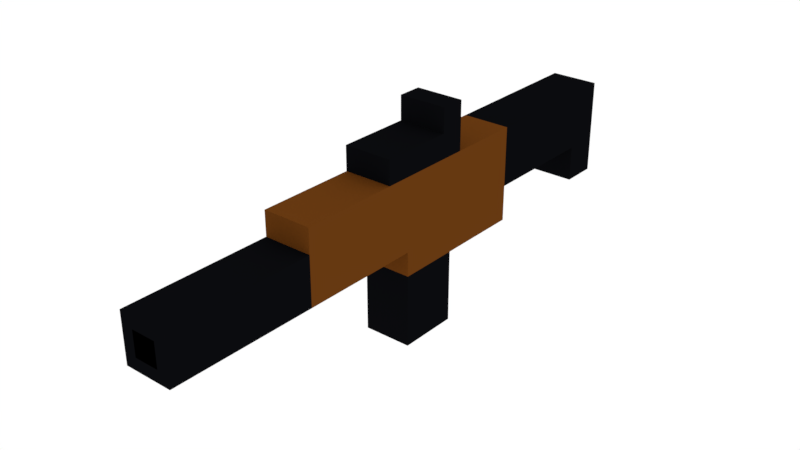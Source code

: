 # Source: WEAPON_STAGE3.blend  (saved by Blender 2.79.0; exported with 4.5.12 LTS)
import bpy
from mathutils import Matrix  # noqa: F401  (used for matrix-valued properties, if any)

bpy.ops.wm.read_factory_settings(use_empty=True)
scene = bpy.context.scene
scene.name = 'Scene'

# ---- collections
col_collection_1 = bpy.data.collections.new('Collection 1'); scene.collection.children.link(col_collection_1)

# ---- materials (node trees are filled in below, after node groups)
mat_black = bpy.data.materials.new('BLACK')
mat_black.alpha_threshold = 0.0
mat_black.roughness = 0.5
mat_black.line_color = (0.0, 0.0, 0.0, 1.0)
mat_dark_grey = bpy.data.materials.new('DARK_GREY')
mat_dark_grey.alpha_threshold = 0.0
mat_dark_grey.roughness = 0.5
mat_dark_grey.line_color = (0.0, 0.0, 0.0, 1.0)
mat_black_001 = bpy.data.materials.new('BLACK.001')
mat_black_001.alpha_threshold = 0.0
mat_black_001.roughness = 0.5

# ---- material node trees
mat_black.use_nodes = True; mat_black.node_tree.nodes.clear()
_N = mat_black.node_tree.nodes; _L = mat_black.node_tree.links
n0 = _N.new('ShaderNodeOutputMaterial'); n0.name = 'Material Output'; n0.location = (300, 300)
n1 = _N.new('ShaderNodeBsdfDiffuse'); n1.name = 'Diffuse BSDF'; n1.location = (10, 300)
n1.inputs[0].default_value = (0.1329, 0.04039, 0.005798, 1.0)
_L.new(n1.outputs[0], n0.inputs[0])
n0.is_active_output = True
mat_dark_grey.use_nodes = True; mat_dark_grey.node_tree.nodes.clear()
_N = mat_dark_grey.node_tree.nodes; _L = mat_dark_grey.node_tree.links
n0 = _N.new('ShaderNodeOutputMaterial'); n0.name = 'Material Output'; n0.location = (300, 300)
n1 = _N.new('ShaderNodeBsdfDiffuse'); n1.name = 'Diffuse BSDF'; n1.location = (10, 300)
n1.inputs[0].default_value = (0.003461, 0.00365, 0.004655, 1.0)
_L.new(n1.outputs[0], n0.inputs[0])
n0.is_active_output = True
mat_black_001.use_nodes = True; mat_black_001.node_tree.nodes.clear()
_N = mat_black_001.node_tree.nodes; _L = mat_black_001.node_tree.links
n0 = _N.new('ShaderNodeOutputMaterial'); n0.name = 'Material Output'; n0.location = (300, 300)
n1 = _N.new('ShaderNodeBsdfDiffuse'); n1.name = 'Diffuse BSDF'; n1.location = (10, 300)
n1.inputs[0].default_value = (0.0, 0.0, 0.0, 1.0)
_L.new(n1.outputs[0], n0.inputs[0])
n0.is_active_output = True

# ---- world
world_world = bpy.data.worlds.new('World'); scene.world = world_world
world_world.use_nodes = True; world_world.node_tree.nodes.clear()
_N = world_world.node_tree.nodes; _L = world_world.node_tree.links
n0 = _N.new('ShaderNodeOutputWorld'); n0.name = 'World Output'; n0.location = (300, 300)
n1 = _N.new('ShaderNodeBackground'); n1.name = 'Background'; n1.location = (10, 300)
n1.inputs[0].default_value = (1.0, 1.0, 1.0, 1.0)
_L.new(n1.outputs[0], n0.inputs[0])
n0.is_active_output = True
world_world.color = (0.05088, 0.05088, 0.05088)
world_world.use_sun_shadow = False
world_world.sun_shadow_jitter_overblur = 0.0
world_world.cycles.sampling_method = 'MANUAL'

# ---- meshes
me_cube_001 = bpy.data.meshes.new('Cube.001')
me_cube_001.from_pydata([(-0.2, 0.3, 1.8), (-0.2, 0.3, 2.1), (-0.2, 1.6, 2.6), (-0.2, 1.3, 2.1), (-0.2, 1.6, 1.8), (-0.2, 1.3, 1.8), (-0.2, -0.3, 2.6), (-0.2, -0.4, 1.8), (-0.2, -1.9, 2.6), (-0.2, -1.1, 2.6), (-0.2, -0.9, 2.0), (-0.2, -0.5, 2.8), (-0.2, -1.9, 2.4), (-0.2, -1.1, 2.8), (-0.2, -0.3, 3.0), (-0.2, -0.5, 3.0), (-0.2, -1.9, 2.0), (-0.2, -0.4, 1.2), (-0.2, -0.9, 1.2), (-0.2, -3.1, 2.4), (-0.2, -3.1, 2.0), (0.0, 0.3, 1.8), (0.0, 0.3, 2.1), (0.0, 1.6, 2.6), (0.0, -1.1, 2.8), (0.0, 1.3, 2.1), (-2.384e-07, -1.9, 2.4), (0.0, 1.6, 1.8), (0.0, 1.3, 1.8), (0.0, -0.4, 1.8), (0.0, -0.3, 2.6), (-2.384e-07, -1.9, 2.0), (0.0, -0.9, 1.2), (-2.384e-07, -1.9, 2.6), (0.0, -0.5, 2.8), (0.0, -0.3, 3.0), (0.0, -0.5, 3.0), (0.0, -0.9, 2.0), (0.0, -0.4, 1.2), (0.0, -1.1, 2.6), (-2.384e-07, -3.1, 2.4), (-2.384e-07, -3.1, 2.0), (-0.2, 1.3, 2.6), (0.0, 1.3, 2.6), (-0.2, 0.3, 2.6), (0.0, 0.3, 2.6), (-2.384e-07, -3.1, 2.3), (-2.384e-07, -3.1, 2.1), (-0.1, -3.1, 2.1), (-0.1, -3.1, 2.3), (-0.2, -0.9, 1.8), (0.0, -0.9, 1.8)], [], [(21, 29, 7, 0), (33, 8, 12, 26), (26, 12, 19, 40), (22, 1, 3, 25), (28, 5, 4, 27), (25, 3, 5, 28), (39, 9, 8, 33), (24, 13, 9, 39), (35, 14, 15, 36), (6, 9, 13, 11, 15, 14), (34, 11, 13, 24), (40, 19, 20, 41, 47, 48, 49, 46), (12, 16, 20, 19), (16, 31, 41, 20), (6, 30, 45, 44), (7, 29, 38, 17), (10, 37, 31, 16), (17, 38, 32, 18), (18, 32, 51, 50), (11, 34, 36, 15), (2, 23, 27, 4), (0, 1, 22, 21), (6, 14, 35, 30), (18, 50, 7, 17), (3, 42, 2, 4, 5), (42, 43, 23, 2), (1, 44, 42, 3), (44, 45, 43, 42), (46, 49, 48, 47), (50, 51, 37, 10), (7, 50, 10, 16, 12, 8, 9, 6, 44, 1, 0)])
me_cube_001.polygons.foreach_set('material_index', [0, 0, 1, 1, 1, 1, 0, 1, 1, 1, 1, 1, 1, 1, 0, 1, 0, 1, 1, 1, 1, 0, 1, 1, 1, 1, 1, 1, 2, 0, 0])
_ca = me_cube_001.color_attributes.new('Col', 'BYTE_COLOR', 'CORNER')
_ca.data.foreach_set('color', [1.0, 1.0, 1.0, 1.0, 1.0, 1.0, 1.0, 1.0, 1.0, 1.0, 1.0, 1.0, 1.0, 1.0, 1.0, 1.0, 1.0, 1.0, 1.0, 1.0, 1.0, 1.0, 1.0, 1.0, 1.0, 1.0, 1.0, 1.0, 1.0, 1.0, 1.0, 1.0, 1.0, 1.0, 1.0, 1.0, 1.0, 1.0, 1.0, 1.0, 1.0, 1.0, 1.0, 1.0, 1.0, 1.0, 1.0, 1.0, 1.0, 1.0, 1.0, 1.0, 1.0, 1.0, 1.0, 1.0, 1.0, 1.0, 1.0, 1.0, 1.0, 1.0, 1.0, 1.0, 1.0, 1.0, 1.0, 1.0, 1.0, 1.0, 1.0, 1.0, 1.0, 1.0, 1.0, 1.0, 1.0, 1.0, 1.0, 1.0, 1.0, 1.0, 1.0, 1.0, 1.0, 1.0, 1.0, 1.0, 1.0, 1.0, 1.0, 1.0, 1.0, 1.0, 1.0, 1.0, 1.0, 1.0, 1.0, 1.0, 1.0, 1.0, 1.0, 1.0, 1.0, 1.0, 1.0, 1.0, 1.0, 1.0, 1.0, 1.0, 1.0, 1.0, 1.0, 1.0, 1.0, 1.0, 1.0, 1.0, 1.0, 1.0, 1.0, 1.0, 1.0, 1.0, 1.0, 1.0, 1.0, 1.0, 1.0, 1.0, 1.0, 1.0, 1.0, 1.0, 1.0, 1.0, 1.0, 1.0, 1.0, 1.0, 1.0, 1.0, 1.0, 1.0, 1.0, 1.0, 1.0, 1.0, 1.0, 1.0, 1.0, 1.0, 1.0, 1.0, 1.0, 1.0, 1.0, 1.0, 1.0, 1.0, 1.0, 1.0, 1.0, 1.0, 1.0, 1.0, 1.0, 1.0, 1.0, 1.0, 1.0, 1.0, 1.0, 1.0, 1.0, 1.0, 1.0, 1.0, 1.0, 1.0, 1.0, 1.0, 1.0, 1.0, 1.0, 1.0, 1.0, 1.0, 1.0, 1.0, 1.0, 1.0, 1.0, 1.0, 1.0, 1.0, 1.0, 1.0, 1.0, 1.0, 1.0, 1.0, 1.0, 1.0, 1.0, 1.0, 1.0, 1.0, 1.0, 1.0, 1.0, 1.0, 1.0, 1.0, 1.0, 1.0, 1.0, 1.0, 1.0, 1.0, 1.0, 1.0, 1.0, 1.0, 1.0, 1.0, 1.0, 1.0, 1.0, 1.0, 1.0, 1.0, 1.0, 1.0, 1.0, 1.0, 1.0, 1.0, 1.0, 1.0, 1.0, 1.0, 1.0, 1.0, 1.0, 1.0, 1.0, 1.0, 1.0, 1.0, 1.0, 1.0, 1.0, 1.0, 1.0, 1.0, 1.0, 1.0, 1.0, 1.0, 1.0, 1.0, 1.0, 1.0, 1.0, 1.0, 1.0, 1.0, 1.0, 1.0, 1.0, 1.0, 1.0, 1.0, 1.0, 1.0, 1.0, 1.0, 1.0, 1.0, 1.0, 1.0, 1.0, 1.0, 1.0, 1.0, 1.0, 1.0, 1.0, 1.0, 1.0, 1.0, 1.0, 1.0, 1.0, 1.0, 1.0, 1.0, 1.0, 1.0, 1.0, 1.0, 1.0, 1.0, 1.0, 1.0, 1.0, 1.0, 1.0, 1.0, 1.0, 1.0, 1.0, 1.0, 1.0, 1.0, 1.0, 1.0, 1.0, 1.0, 1.0, 1.0, 1.0, 1.0, 1.0, 1.0, 1.0, 1.0, 1.0, 1.0, 1.0, 1.0, 1.0, 1.0, 1.0, 1.0, 1.0, 1.0, 1.0, 1.0, 1.0, 1.0, 1.0, 1.0, 1.0, 1.0, 1.0, 1.0, 1.0, 1.0, 1.0, 1.0, 1.0, 1.0, 1.0, 1.0, 1.0, 1.0, 1.0, 1.0, 1.0, 1.0, 1.0, 1.0, 1.0, 1.0, 1.0, 1.0, 1.0, 1.0, 1.0, 1.0, 1.0, 1.0, 1.0, 1.0, 1.0, 1.0, 1.0, 1.0, 1.0, 1.0, 1.0, 1.0, 1.0, 1.0, 1.0, 1.0, 1.0, 1.0, 1.0, 1.0, 1.0, 1.0, 1.0, 1.0, 1.0, 1.0, 1.0, 1.0, 1.0, 1.0, 1.0, 1.0, 1.0, 1.0, 1.0, 1.0, 1.0, 1.0, 1.0, 1.0, 1.0, 1.0, 1.0, 1.0, 1.0, 1.0, 1.0, 1.0, 1.0, 1.0, 1.0, 1.0, 1.0, 1.0, 1.0, 1.0, 1.0, 1.0, 1.0, 1.0, 1.0, 1.0, 1.0, 1.0, 1.0, 1.0, 1.0, 1.0, 1.0, 1.0, 1.0, 1.0, 1.0, 1.0, 1.0, 1.0, 1.0, 1.0, 1.0, 1.0, 1.0, 1.0, 1.0, 1.0, 1.0, 1.0, 1.0, 1.0, 1.0, 1.0, 1.0, 1.0, 1.0, 1.0, 1.0, 1.0, 1.0, 1.0, 1.0, 1.0, 1.0, 1.0, 1.0, 1.0, 1.0, 1.0, 1.0, 1.0, 1.0, 1.0, 1.0, 1.0, 1.0, 1.0, 1.0, 1.0, 1.0, 1.0, 1.0, 1.0, 1.0, 1.0, 1.0, 1.0, 1.0, 1.0, 1.0, 1.0, 1.0, 1.0, 1.0, 1.0, 1.0, 1.0, 1.0, 1.0, 1.0, 1.0, 1.0, 1.0, 1.0, 1.0, 1.0, 1.0, 1.0, 1.0, 1.0, 1.0, 1.0, 1.0, 1.0, 1.0, 1.0, 1.0, 1.0, 1.0, 1.0, 1.0, 1.0, 1.0, 1.0, 1.0, 1.0, 1.0, 1.0, 1.0, 1.0, 1.0, 1.0, 1.0, 1.0, 1.0, 1.0, 1.0, 1.0, 1.0, 1.0, 1.0])
me_cube_001.materials.append(mat_black)
me_cube_001.materials.append(mat_dark_grey)
me_cube_001.materials.append(mat_black_001)
me_cube_001.use_remesh_preserve_volume = False
me_cube_001.use_remesh_preserve_attributes = False
me_cube_001.use_mirror_vertex_groups = False
me_cube_001.update()

# ---- objects
ob_cube_001 = bpy.data.objects.new('Cube.001', me_cube_001)

# ---- transforms, parenting, visibility, modifiers, constraints
ob_cube_001.location = (0.0, 0.0, 0.0)
ob_cube_001.lineart.crease_threshold = 0.0
_m = ob_cube_001.modifiers.new('Mirror', 'MIRROR')

# ---- collection membership
col_collection_1.objects.link(ob_cube_001)

# ---- scene / render settings (as saved in the file)
scene.frame_start = 1; scene.frame_end = 250; scene.frame_set(1)
scene.render.engine = 'CYCLES'
scene.render.resolution_percentage = 50
scene.render.dither_intensity = 0.0
scene.cycles.use_denoising = False
scene.cycles.samples = 128
scene.cycles.sampling_pattern = 'TABULATED_SOBOL'
scene.cycles.use_adaptive_sampling = False
scene.cycles.use_light_tree = False
scene.cycles.blur_glossy = 0.0
scene.cycles.sample_clamp_indirect = 0.0
scene.view_settings.view_transform = 'Standard'
bpy.context.view_layer.update()

# ---- added for rendering (the .blend has no active camera): camera
cam_auto = bpy.data.cameras.new('AutoCamera')
cam_auto.lens = 50.0
cam_auto.sensor_width = 36.0
cam_auto.clip_end = 1000.0
ob_auto_camera = bpy.data.objects.new('AutoCamera', cam_auto)
scene.collection.objects.link(ob_auto_camera)
ob_auto_camera.location = (4.67124, -6.35549, 5.83699)
ob_auto_camera.rotation_euler = (1.09748, -7.21219e-08, 0.694738)
scene.camera = ob_auto_camera
bpy.context.view_layer.update()
